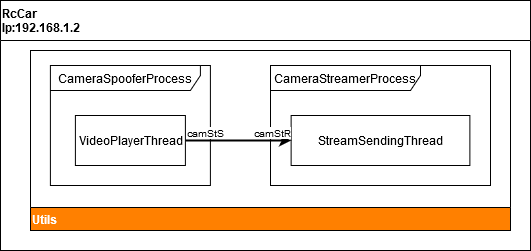

The diagram above was exported from draw.io. Its source (the exported page's mxGraphModel, read from the mxfile embedded in the PNG):
<mxGraphModel dx="2222" dy="763" grid="0" gridSize="10" guides="1" tooltips="1" connect="1" arrows="1" fold="1" page="0" pageScale="1" pageWidth="850" pageHeight="1100" math="0" shadow="0">
  <root>
    <mxCell id="zhJ0k5xSkrLSd0n-PgSQ-0" />
    <mxCell id="zhJ0k5xSkrLSd0n-PgSQ-1" parent="zhJ0k5xSkrLSd0n-PgSQ-0" />
    <mxCell id="RsFUDqTlUcjYN4I2y9NN-0" value="RcCar&#10;Ip:192.168.1.2" style="swimlane;labelBackgroundColor=#ffffff;align=left;fontStyle=1;startSize=40;" parent="zhJ0k5xSkrLSd0n-PgSQ-1" vertex="1">
      <mxGeometry x="-800" y="70" width="530" height="250" as="geometry">
        <mxRectangle x="-60" y="90" width="81" height="23" as="alternateBounds" />
      </mxGeometry>
    </mxCell>
    <mxCell id="RsFUDqTlUcjYN4I2y9NN-16" value="Utils" style="swimlane;labelBackgroundColor=none;fillColor=#FF8000;gradientColor=none;fontColor=#FFFFFF;align=left;direction=west;" parent="RsFUDqTlUcjYN4I2y9NN-0" vertex="1">
      <mxGeometry x="30" y="50" width="480" height="180" as="geometry">
        <mxRectangle x="246" y="50" width="52" height="23" as="alternateBounds" />
      </mxGeometry>
    </mxCell>
    <mxCell id="RsFUDqTlUcjYN4I2y9NN-2" value="" style="group;fillColor=#ffffff;" parent="RsFUDqTlUcjYN4I2y9NN-16" vertex="1" connectable="0">
      <mxGeometry x="19.896551724137908" y="15" width="160" height="120" as="geometry" />
    </mxCell>
    <mxCell id="RsFUDqTlUcjYN4I2y9NN-3" value="" style="group" parent="RsFUDqTlUcjYN4I2y9NN-2" vertex="1" connectable="0">
      <mxGeometry width="160" height="120" as="geometry" />
    </mxCell>
    <mxCell id="RsFUDqTlUcjYN4I2y9NN-4" value="CameraSpooferProcess" style="shape=umlFrame;whiteSpace=wrap;html=1;width=150;height=25;" parent="RsFUDqTlUcjYN4I2y9NN-3" vertex="1">
      <mxGeometry width="160" height="120" as="geometry" />
    </mxCell>
    <mxCell id="RsFUDqTlUcjYN4I2y9NN-5" value="VideoPlayerThread" style="html=1;" parent="RsFUDqTlUcjYN4I2y9NN-3" vertex="1">
      <mxGeometry x="25" y="50" width="110" height="50" as="geometry" />
    </mxCell>
    <mxCell id="RsFUDqTlUcjYN4I2y9NN-20" value="" style="group" parent="RsFUDqTlUcjYN4I2y9NN-16" vertex="1" connectable="0">
      <mxGeometry x="240" y="15" width="220" height="120" as="geometry" />
    </mxCell>
    <mxCell id="RsFUDqTlUcjYN4I2y9NN-21" value="CameraStreamerProcess" style="shape=umlFrame;whiteSpace=wrap;html=1;width=150;height=25;" parent="RsFUDqTlUcjYN4I2y9NN-20" vertex="1">
      <mxGeometry width="220" height="120" as="geometry" />
    </mxCell>
    <mxCell id="RsFUDqTlUcjYN4I2y9NN-22" value="StreamSendingThread" style="html=1;" parent="RsFUDqTlUcjYN4I2y9NN-20" vertex="1">
      <mxGeometry x="20.625" y="50" width="178.75" height="50" as="geometry" />
    </mxCell>
    <mxCell id="RsFUDqTlUcjYN4I2y9NN-10" value="" style="endArrow=classic;html=1;edgeStyle=orthogonalEdgeStyle;strokeColor=#000000;strokeWidth=2;endFill=1;rounded=0;" parent="RsFUDqTlUcjYN4I2y9NN-16" source="RsFUDqTlUcjYN4I2y9NN-5" target="RsFUDqTlUcjYN4I2y9NN-22" edge="1">
      <mxGeometry relative="1" as="geometry">
        <mxPoint x="407" y="55" as="sourcePoint" />
        <mxPoint x="522" y="55" as="targetPoint" />
      </mxGeometry>
    </mxCell>
    <mxCell id="RsFUDqTlUcjYN4I2y9NN-11" value="camStS" style="resizable=0;html=1;align=left;verticalAlign=bottom;labelBackgroundColor=#ffffff;fontSize=10;labelBorderColor=none;" parent="RsFUDqTlUcjYN4I2y9NN-10" connectable="0" vertex="1">
      <mxGeometry x="-1" relative="1" as="geometry" />
    </mxCell>
    <mxCell id="RsFUDqTlUcjYN4I2y9NN-12" value="camStR" style="resizable=0;html=1;align=right;verticalAlign=bottom;labelBackgroundColor=#ffffff;fontSize=10;" parent="RsFUDqTlUcjYN4I2y9NN-10" connectable="0" vertex="1">
      <mxGeometry x="1" relative="1" as="geometry" />
    </mxCell>
  </root>
</mxGraphModel>